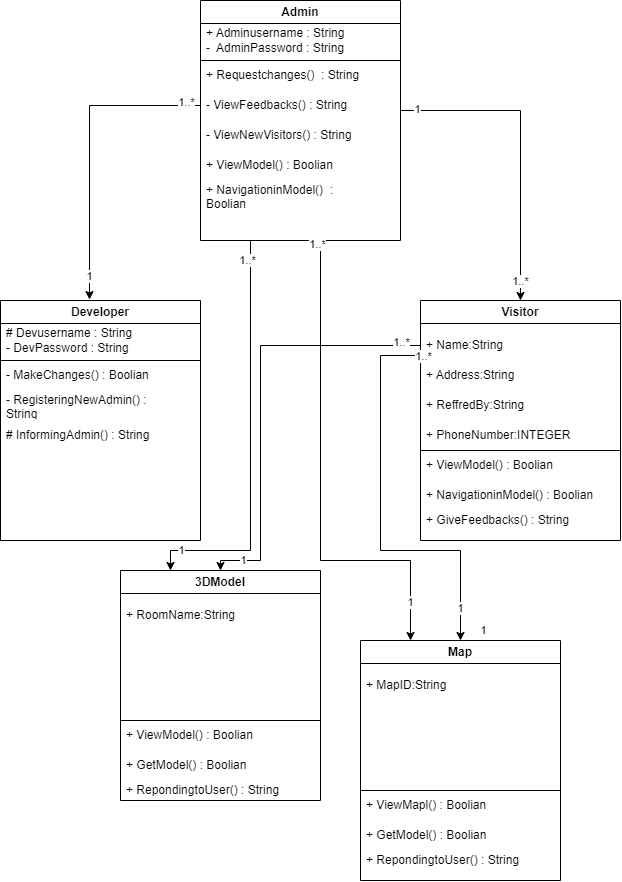

The diagram above was exported from draw.io. Its source (the exported page's mxGraphModel, read from the mxfile embedded in the PNG):
<mxGraphModel dx="1185" dy="714" grid="1" gridSize="10" guides="1" tooltips="1" connect="1" arrows="1" fold="1" page="1" pageScale="1" pageWidth="827" pageHeight="1169" math="0" shadow="0">
  <root>
    <mxCell id="WIyWlLk6GJQsqaUBKTNV-0" />
    <mxCell id="WIyWlLk6GJQsqaUBKTNV-1" parent="WIyWlLk6GJQsqaUBKTNV-0" />
    <mxCell id="IjyyoicBl4eyR_wJ1W-A-47" style="edgeStyle=orthogonalEdgeStyle;rounded=0;orthogonalLoop=1;jettySize=auto;html=1;exitX=1;exitY=0.5;exitDx=0;exitDy=0;entryX=0.5;entryY=0;entryDx=0;entryDy=0;" parent="WIyWlLk6GJQsqaUBKTNV-1" source="IjyyoicBl4eyR_wJ1W-A-19" target="IjyyoicBl4eyR_wJ1W-A-33" edge="1">
      <mxGeometry relative="1" as="geometry">
        <Array as="points">
          <mxPoint x="470" y="160" />
          <mxPoint x="590" y="160" />
        </Array>
      </mxGeometry>
    </mxCell>
    <mxCell id="IjyyoicBl4eyR_wJ1W-A-48" value="1" style="edgeLabel;html=1;align=center;verticalAlign=middle;resizable=0;points=[];" parent="IjyyoicBl4eyR_wJ1W-A-47" vertex="1" connectable="0">
      <mxGeometry x="-0.8312" y="1" relative="1" as="geometry">
        <mxPoint as="offset" />
      </mxGeometry>
    </mxCell>
    <mxCell id="IjyyoicBl4eyR_wJ1W-A-49" value="1..*" style="edgeLabel;html=1;align=center;verticalAlign=middle;resizable=0;points=[];" parent="IjyyoicBl4eyR_wJ1W-A-47" vertex="1" connectable="0">
      <mxGeometry x="0.8813" relative="1" as="geometry">
        <mxPoint as="offset" />
      </mxGeometry>
    </mxCell>
    <mxCell id="IjyyoicBl4eyR_wJ1W-A-19" value="Admin" style="swimlane;whiteSpace=wrap;html=1;" parent="WIyWlLk6GJQsqaUBKTNV-1" vertex="1">
      <mxGeometry x="270" y="50" width="200" height="240" as="geometry">
        <mxRectangle x="270" y="50" width="80" height="30" as="alternateBounds" />
      </mxGeometry>
    </mxCell>
    <mxCell id="IjyyoicBl4eyR_wJ1W-A-20" value="+ Adminusername : String&lt;br&gt;-&amp;nbsp; AdminPassword : String" style="text;strokeColor=none;fillColor=none;align=left;verticalAlign=middle;spacingLeft=4;spacingRight=4;overflow=hidden;points=[[0,0.5],[1,0.5]];portConstraint=eastwest;rotatable=0;whiteSpace=wrap;html=1;" parent="IjyyoicBl4eyR_wJ1W-A-19" vertex="1">
      <mxGeometry y="20" width="180" height="40" as="geometry" />
    </mxCell>
    <mxCell id="IjyyoicBl4eyR_wJ1W-A-21" value="+ Requestchanges()&amp;nbsp;&amp;nbsp;: String" style="text;strokeColor=none;fillColor=none;align=left;verticalAlign=middle;spacingLeft=4;spacingRight=4;overflow=hidden;points=[[0,0.5],[1,0.5]];portConstraint=eastwest;rotatable=0;whiteSpace=wrap;html=1;" parent="IjyyoicBl4eyR_wJ1W-A-19" vertex="1">
      <mxGeometry y="60" width="180" height="30" as="geometry" />
    </mxCell>
    <mxCell id="IjyyoicBl4eyR_wJ1W-A-22" value="- ViewFeedbacks()&amp;nbsp;: String" style="text;strokeColor=none;fillColor=none;align=left;verticalAlign=middle;spacingLeft=4;spacingRight=4;overflow=hidden;points=[[0,0.5],[1,0.5]];portConstraint=eastwest;rotatable=0;whiteSpace=wrap;html=1;" parent="IjyyoicBl4eyR_wJ1W-A-19" vertex="1">
      <mxGeometry y="90" width="180" height="30" as="geometry" />
    </mxCell>
    <mxCell id="IjyyoicBl4eyR_wJ1W-A-23" value="- ViewNewVisitors()&amp;nbsp;: String" style="text;strokeColor=none;fillColor=none;align=left;verticalAlign=middle;spacingLeft=4;spacingRight=4;overflow=hidden;points=[[0,0.5],[1,0.5]];portConstraint=eastwest;rotatable=0;whiteSpace=wrap;html=1;" parent="IjyyoicBl4eyR_wJ1W-A-19" vertex="1">
      <mxGeometry y="120" width="180" height="30" as="geometry" />
    </mxCell>
    <mxCell id="IjyyoicBl4eyR_wJ1W-A-24" value="+ ViewModel()&amp;nbsp;: Boolian" style="text;strokeColor=none;fillColor=none;align=left;verticalAlign=middle;spacingLeft=4;spacingRight=4;overflow=hidden;points=[[0,0.5],[1,0.5]];portConstraint=eastwest;rotatable=0;whiteSpace=wrap;html=1;" parent="IjyyoicBl4eyR_wJ1W-A-19" vertex="1">
      <mxGeometry y="150" width="180" height="30" as="geometry" />
    </mxCell>
    <mxCell id="IjyyoicBl4eyR_wJ1W-A-25" value="+ NavigationinModel()&amp;nbsp;&amp;nbsp;: Boolian" style="text;strokeColor=none;fillColor=none;align=left;verticalAlign=middle;spacingLeft=4;spacingRight=4;overflow=hidden;points=[[0,0.5],[1,0.5]];portConstraint=eastwest;rotatable=0;whiteSpace=wrap;html=1;" parent="IjyyoicBl4eyR_wJ1W-A-19" vertex="1">
      <mxGeometry y="180" width="180" height="30" as="geometry" />
    </mxCell>
    <mxCell id="IjyyoicBl4eyR_wJ1W-A-42" value="" style="endArrow=none;html=1;rounded=0;entryX=1;entryY=0.25;entryDx=0;entryDy=0;" parent="IjyyoicBl4eyR_wJ1W-A-19" edge="1">
      <mxGeometry width="50" height="50" relative="1" as="geometry">
        <mxPoint y="60" as="sourcePoint" />
        <mxPoint x="200" y="60" as="targetPoint" />
      </mxGeometry>
    </mxCell>
    <mxCell id="IjyyoicBl4eyR_wJ1W-A-26" value="Developer" style="swimlane;whiteSpace=wrap;html=1;startSize=23;" parent="WIyWlLk6GJQsqaUBKTNV-1" vertex="1">
      <mxGeometry x="70" y="350" width="200" height="240" as="geometry">
        <mxRectangle x="270" y="50" width="80" height="30" as="alternateBounds" />
      </mxGeometry>
    </mxCell>
    <mxCell id="IjyyoicBl4eyR_wJ1W-A-27" value="# Devusername : String&lt;br&gt;- DevPassword : String" style="text;strokeColor=none;fillColor=none;align=left;verticalAlign=middle;spacingLeft=4;spacingRight=4;overflow=hidden;points=[[0,0.5],[1,0.5]];portConstraint=eastwest;rotatable=0;whiteSpace=wrap;html=1;" parent="IjyyoicBl4eyR_wJ1W-A-26" vertex="1">
      <mxGeometry y="20" width="180" height="40" as="geometry" />
    </mxCell>
    <mxCell id="IjyyoicBl4eyR_wJ1W-A-28" value="- MakeChanges() : Boolian" style="text;strokeColor=none;fillColor=none;align=left;verticalAlign=middle;spacingLeft=4;spacingRight=4;overflow=hidden;points=[[0,0.5],[1,0.5]];portConstraint=eastwest;rotatable=0;whiteSpace=wrap;html=1;" parent="IjyyoicBl4eyR_wJ1W-A-26" vertex="1">
      <mxGeometry y="60" width="180" height="30" as="geometry" />
    </mxCell>
    <mxCell id="IjyyoicBl4eyR_wJ1W-A-29" value="- RegisteringNewAdmin() : String" style="text;strokeColor=none;fillColor=none;align=left;verticalAlign=middle;spacingLeft=4;spacingRight=4;overflow=hidden;points=[[0,0.5],[1,0.5]];portConstraint=eastwest;rotatable=0;whiteSpace=wrap;html=1;" parent="IjyyoicBl4eyR_wJ1W-A-26" vertex="1">
      <mxGeometry y="90" width="180" height="30" as="geometry" />
    </mxCell>
    <mxCell id="IjyyoicBl4eyR_wJ1W-A-30" value="# InformingAdmin()&amp;nbsp;: String" style="text;strokeColor=none;fillColor=none;align=left;verticalAlign=middle;spacingLeft=4;spacingRight=4;overflow=hidden;points=[[0,0.5],[1,0.5]];portConstraint=eastwest;rotatable=0;whiteSpace=wrap;html=1;" parent="IjyyoicBl4eyR_wJ1W-A-26" vertex="1">
      <mxGeometry y="120" width="180" height="30" as="geometry" />
    </mxCell>
    <mxCell id="IjyyoicBl4eyR_wJ1W-A-40" value="" style="endArrow=none;html=1;rounded=0;entryX=1;entryY=0.25;entryDx=0;entryDy=0;" parent="IjyyoicBl4eyR_wJ1W-A-26" target="IjyyoicBl4eyR_wJ1W-A-26" edge="1">
      <mxGeometry width="50" height="50" relative="1" as="geometry">
        <mxPoint y="60" as="sourcePoint" />
        <mxPoint x="90" y="270" as="targetPoint" />
      </mxGeometry>
    </mxCell>
    <mxCell id="IjyyoicBl4eyR_wJ1W-A-33" value="Visitor" style="swimlane;whiteSpace=wrap;html=1;" parent="WIyWlLk6GJQsqaUBKTNV-1" vertex="1">
      <mxGeometry x="490" y="350" width="200" height="240" as="geometry">
        <mxRectangle x="270" y="50" width="80" height="30" as="alternateBounds" />
      </mxGeometry>
    </mxCell>
    <mxCell id="IjyyoicBl4eyR_wJ1W-A-34" value="+ Name:String" style="text;strokeColor=none;fillColor=none;align=left;verticalAlign=middle;spacingLeft=4;spacingRight=4;overflow=hidden;points=[[0,0.5],[1,0.5]];portConstraint=eastwest;rotatable=0;whiteSpace=wrap;html=1;" parent="IjyyoicBl4eyR_wJ1W-A-33" vertex="1">
      <mxGeometry y="30" width="180" height="30" as="geometry" />
    </mxCell>
    <mxCell id="IjyyoicBl4eyR_wJ1W-A-35" value="+ Address:String" style="text;strokeColor=none;fillColor=none;align=left;verticalAlign=middle;spacingLeft=4;spacingRight=4;overflow=hidden;points=[[0,0.5],[1,0.5]];portConstraint=eastwest;rotatable=0;whiteSpace=wrap;html=1;" parent="IjyyoicBl4eyR_wJ1W-A-33" vertex="1">
      <mxGeometry y="60" width="180" height="30" as="geometry" />
    </mxCell>
    <mxCell id="IjyyoicBl4eyR_wJ1W-A-36" value="+ ReffredBy:String" style="text;strokeColor=none;fillColor=none;align=left;verticalAlign=middle;spacingLeft=4;spacingRight=4;overflow=hidden;points=[[0,0.5],[1,0.5]];portConstraint=eastwest;rotatable=0;whiteSpace=wrap;html=1;" parent="IjyyoicBl4eyR_wJ1W-A-33" vertex="1">
      <mxGeometry y="90" width="180" height="30" as="geometry" />
    </mxCell>
    <mxCell id="IjyyoicBl4eyR_wJ1W-A-37" value="+ PhoneNumber:INTEGER" style="text;strokeColor=none;fillColor=none;align=left;verticalAlign=middle;spacingLeft=4;spacingRight=4;overflow=hidden;points=[[0,0.5],[1,0.5]];portConstraint=eastwest;rotatable=0;whiteSpace=wrap;html=1;" parent="IjyyoicBl4eyR_wJ1W-A-33" vertex="1">
      <mxGeometry y="120" width="180" height="30" as="geometry" />
    </mxCell>
    <mxCell id="IjyyoicBl4eyR_wJ1W-A-38" value="+ ViewModel()&amp;nbsp;: Boolian" style="text;strokeColor=none;fillColor=none;align=left;verticalAlign=middle;spacingLeft=4;spacingRight=4;overflow=hidden;points=[[0,0.5],[1,0.5]];portConstraint=eastwest;rotatable=0;whiteSpace=wrap;html=1;" parent="IjyyoicBl4eyR_wJ1W-A-33" vertex="1">
      <mxGeometry y="150" width="180" height="30" as="geometry" />
    </mxCell>
    <mxCell id="IjyyoicBl4eyR_wJ1W-A-39" value="+ NavigationinModel()&amp;nbsp;: Boolian" style="text;strokeColor=none;fillColor=none;align=left;verticalAlign=middle;spacingLeft=4;spacingRight=4;overflow=hidden;points=[[0,0.5],[1,0.5]];portConstraint=eastwest;rotatable=0;whiteSpace=wrap;html=1;" parent="IjyyoicBl4eyR_wJ1W-A-33" vertex="1">
      <mxGeometry y="180" width="180" height="30" as="geometry" />
    </mxCell>
    <mxCell id="IjyyoicBl4eyR_wJ1W-A-41" value="" style="endArrow=none;html=1;rounded=0;entryX=1;entryY=0.25;entryDx=0;entryDy=0;" parent="IjyyoicBl4eyR_wJ1W-A-33" edge="1">
      <mxGeometry width="50" height="50" relative="1" as="geometry">
        <mxPoint y="150" as="sourcePoint" />
        <mxPoint x="200" y="150" as="targetPoint" />
      </mxGeometry>
    </mxCell>
    <mxCell id="IjyyoicBl4eyR_wJ1W-A-45" value="+ GiveFeedbacks()&amp;nbsp;: String" style="text;strokeColor=none;fillColor=none;align=left;verticalAlign=middle;spacingLeft=4;spacingRight=4;overflow=hidden;points=[[0,0.5],[1,0.5]];portConstraint=eastwest;rotatable=0;whiteSpace=wrap;html=1;" parent="IjyyoicBl4eyR_wJ1W-A-33" vertex="1">
      <mxGeometry y="205" width="180" height="30" as="geometry" />
    </mxCell>
    <mxCell id="IjyyoicBl4eyR_wJ1W-A-43" style="edgeStyle=orthogonalEdgeStyle;rounded=0;orthogonalLoop=1;jettySize=auto;html=1;exitX=0;exitY=0.5;exitDx=0;exitDy=0;entryX=0.445;entryY=-0.004;entryDx=0;entryDy=0;entryPerimeter=0;" parent="WIyWlLk6GJQsqaUBKTNV-1" source="IjyyoicBl4eyR_wJ1W-A-22" target="IjyyoicBl4eyR_wJ1W-A-26" edge="1">
      <mxGeometry relative="1" as="geometry" />
    </mxCell>
    <mxCell id="IjyyoicBl4eyR_wJ1W-A-50" value="1..*" style="edgeLabel;html=1;align=center;verticalAlign=middle;resizable=0;points=[];" parent="IjyyoicBl4eyR_wJ1W-A-43" vertex="1" connectable="0">
      <mxGeometry x="-0.9082" y="-3" relative="1" as="geometry">
        <mxPoint as="offset" />
      </mxGeometry>
    </mxCell>
    <mxCell id="IjyyoicBl4eyR_wJ1W-A-51" value="1" style="edgeLabel;html=1;align=center;verticalAlign=middle;resizable=0;points=[];" parent="IjyyoicBl4eyR_wJ1W-A-43" vertex="1" connectable="0">
      <mxGeometry x="0.8489" relative="1" as="geometry">
        <mxPoint as="offset" />
      </mxGeometry>
    </mxCell>
    <mxCell id="4Nw-DYc-BzS4NWxivKV1-0" value="3DModel" style="swimlane;whiteSpace=wrap;html=1;startSize=23;" vertex="1" parent="WIyWlLk6GJQsqaUBKTNV-1">
      <mxGeometry x="190" y="620" width="200" height="230" as="geometry">
        <mxRectangle x="270" y="50" width="80" height="30" as="alternateBounds" />
      </mxGeometry>
    </mxCell>
    <mxCell id="4Nw-DYc-BzS4NWxivKV1-1" value="+ RoomName:String" style="text;strokeColor=none;fillColor=none;align=left;verticalAlign=middle;spacingLeft=4;spacingRight=4;overflow=hidden;points=[[0,0.5],[1,0.5]];portConstraint=eastwest;rotatable=0;whiteSpace=wrap;html=1;" vertex="1" parent="4Nw-DYc-BzS4NWxivKV1-0">
      <mxGeometry y="30" width="180" height="30" as="geometry" />
    </mxCell>
    <mxCell id="4Nw-DYc-BzS4NWxivKV1-5" value="+ ViewModel()&amp;nbsp;: Boolian" style="text;strokeColor=none;fillColor=none;align=left;verticalAlign=middle;spacingLeft=4;spacingRight=4;overflow=hidden;points=[[0,0.5],[1,0.5]];portConstraint=eastwest;rotatable=0;whiteSpace=wrap;html=1;" vertex="1" parent="4Nw-DYc-BzS4NWxivKV1-0">
      <mxGeometry y="150" width="180" height="30" as="geometry" />
    </mxCell>
    <mxCell id="4Nw-DYc-BzS4NWxivKV1-6" value="+ GetModel()&amp;nbsp;: Boolian" style="text;strokeColor=none;fillColor=none;align=left;verticalAlign=middle;spacingLeft=4;spacingRight=4;overflow=hidden;points=[[0,0.5],[1,0.5]];portConstraint=eastwest;rotatable=0;whiteSpace=wrap;html=1;" vertex="1" parent="4Nw-DYc-BzS4NWxivKV1-0">
      <mxGeometry y="180" width="180" height="30" as="geometry" />
    </mxCell>
    <mxCell id="4Nw-DYc-BzS4NWxivKV1-7" value="" style="endArrow=none;html=1;rounded=0;entryX=1;entryY=0.25;entryDx=0;entryDy=0;" edge="1" parent="4Nw-DYc-BzS4NWxivKV1-0">
      <mxGeometry width="50" height="50" relative="1" as="geometry">
        <mxPoint y="150" as="sourcePoint" />
        <mxPoint x="200" y="150" as="targetPoint" />
      </mxGeometry>
    </mxCell>
    <mxCell id="4Nw-DYc-BzS4NWxivKV1-8" value="+ RepondingtoUser()&amp;nbsp;: String" style="text;strokeColor=none;fillColor=none;align=left;verticalAlign=middle;spacingLeft=4;spacingRight=4;overflow=hidden;points=[[0,0.5],[1,0.5]];portConstraint=eastwest;rotatable=0;whiteSpace=wrap;html=1;" vertex="1" parent="4Nw-DYc-BzS4NWxivKV1-0">
      <mxGeometry y="205" width="180" height="30" as="geometry" />
    </mxCell>
    <mxCell id="4Nw-DYc-BzS4NWxivKV1-9" style="edgeStyle=orthogonalEdgeStyle;rounded=0;orthogonalLoop=1;jettySize=auto;html=1;exitX=0.25;exitY=1;exitDx=0;exitDy=0;entryX=0.25;entryY=0;entryDx=0;entryDy=0;" edge="1" parent="WIyWlLk6GJQsqaUBKTNV-1" source="IjyyoicBl4eyR_wJ1W-A-19" target="4Nw-DYc-BzS4NWxivKV1-0">
      <mxGeometry relative="1" as="geometry">
        <mxPoint x="280" y="165" as="sourcePoint" />
        <mxPoint x="240" y="610" as="targetPoint" />
        <Array as="points">
          <mxPoint x="320" y="600" />
          <mxPoint x="240" y="600" />
        </Array>
      </mxGeometry>
    </mxCell>
    <mxCell id="4Nw-DYc-BzS4NWxivKV1-10" value="1..*" style="edgeLabel;html=1;align=center;verticalAlign=middle;resizable=0;points=[];" vertex="1" connectable="0" parent="4Nw-DYc-BzS4NWxivKV1-9">
      <mxGeometry x="-0.9082" y="-3" relative="1" as="geometry">
        <mxPoint as="offset" />
      </mxGeometry>
    </mxCell>
    <mxCell id="4Nw-DYc-BzS4NWxivKV1-11" value="1" style="edgeLabel;html=1;align=center;verticalAlign=middle;resizable=0;points=[];" vertex="1" connectable="0" parent="4Nw-DYc-BzS4NWxivKV1-9">
      <mxGeometry x="0.8489" relative="1" as="geometry">
        <mxPoint as="offset" />
      </mxGeometry>
    </mxCell>
    <mxCell id="4Nw-DYc-BzS4NWxivKV1-12" style="edgeStyle=orthogonalEdgeStyle;rounded=0;orthogonalLoop=1;jettySize=auto;html=1;exitX=0;exitY=0.5;exitDx=0;exitDy=0;entryX=0.5;entryY=0;entryDx=0;entryDy=0;" edge="1" parent="WIyWlLk6GJQsqaUBKTNV-1" source="IjyyoicBl4eyR_wJ1W-A-34" target="4Nw-DYc-BzS4NWxivKV1-0">
      <mxGeometry relative="1" as="geometry">
        <mxPoint x="330" y="300" as="sourcePoint" />
        <mxPoint x="250" y="630" as="targetPoint" />
        <Array as="points">
          <mxPoint x="330" y="395" />
          <mxPoint x="330" y="610" />
          <mxPoint x="290" y="610" />
        </Array>
      </mxGeometry>
    </mxCell>
    <mxCell id="4Nw-DYc-BzS4NWxivKV1-13" value="1..*" style="edgeLabel;html=1;align=center;verticalAlign=middle;resizable=0;points=[];" vertex="1" connectable="0" parent="4Nw-DYc-BzS4NWxivKV1-12">
      <mxGeometry x="-0.9082" y="-3" relative="1" as="geometry">
        <mxPoint as="offset" />
      </mxGeometry>
    </mxCell>
    <mxCell id="4Nw-DYc-BzS4NWxivKV1-14" value="1" style="edgeLabel;html=1;align=center;verticalAlign=middle;resizable=0;points=[];" vertex="1" connectable="0" parent="4Nw-DYc-BzS4NWxivKV1-12">
      <mxGeometry x="0.8489" relative="1" as="geometry">
        <mxPoint as="offset" />
      </mxGeometry>
    </mxCell>
    <mxCell id="4Nw-DYc-BzS4NWxivKV1-15" value="Map" style="swimlane;whiteSpace=wrap;html=1;startSize=23;" vertex="1" parent="WIyWlLk6GJQsqaUBKTNV-1">
      <mxGeometry x="430" y="690" width="200" height="240" as="geometry">
        <mxRectangle x="270" y="50" width="80" height="30" as="alternateBounds" />
      </mxGeometry>
    </mxCell>
    <mxCell id="4Nw-DYc-BzS4NWxivKV1-16" value="+ MapID:String" style="text;strokeColor=none;fillColor=none;align=left;verticalAlign=middle;spacingLeft=4;spacingRight=4;overflow=hidden;points=[[0,0.5],[1,0.5]];portConstraint=eastwest;rotatable=0;whiteSpace=wrap;html=1;" vertex="1" parent="4Nw-DYc-BzS4NWxivKV1-15">
      <mxGeometry y="30" width="180" height="30" as="geometry" />
    </mxCell>
    <mxCell id="4Nw-DYc-BzS4NWxivKV1-20" value="+ ViewMapl()&amp;nbsp;: Boolian" style="text;strokeColor=none;fillColor=none;align=left;verticalAlign=middle;spacingLeft=4;spacingRight=4;overflow=hidden;points=[[0,0.5],[1,0.5]];portConstraint=eastwest;rotatable=0;whiteSpace=wrap;html=1;" vertex="1" parent="4Nw-DYc-BzS4NWxivKV1-15">
      <mxGeometry y="150" width="180" height="30" as="geometry" />
    </mxCell>
    <mxCell id="4Nw-DYc-BzS4NWxivKV1-21" value="+ GetModel()&amp;nbsp;: Boolian" style="text;strokeColor=none;fillColor=none;align=left;verticalAlign=middle;spacingLeft=4;spacingRight=4;overflow=hidden;points=[[0,0.5],[1,0.5]];portConstraint=eastwest;rotatable=0;whiteSpace=wrap;html=1;" vertex="1" parent="4Nw-DYc-BzS4NWxivKV1-15">
      <mxGeometry y="180" width="180" height="30" as="geometry" />
    </mxCell>
    <mxCell id="4Nw-DYc-BzS4NWxivKV1-22" value="" style="endArrow=none;html=1;rounded=0;entryX=1;entryY=0.25;entryDx=0;entryDy=0;" edge="1" parent="4Nw-DYc-BzS4NWxivKV1-15">
      <mxGeometry width="50" height="50" relative="1" as="geometry">
        <mxPoint y="150" as="sourcePoint" />
        <mxPoint x="200" y="150" as="targetPoint" />
      </mxGeometry>
    </mxCell>
    <mxCell id="4Nw-DYc-BzS4NWxivKV1-23" value="+ RepondingtoUser()&amp;nbsp;: String" style="text;strokeColor=none;fillColor=none;align=left;verticalAlign=middle;spacingLeft=4;spacingRight=4;overflow=hidden;points=[[0,0.5],[1,0.5]];portConstraint=eastwest;rotatable=0;whiteSpace=wrap;html=1;" vertex="1" parent="4Nw-DYc-BzS4NWxivKV1-15">
      <mxGeometry y="205" width="180" height="30" as="geometry" />
    </mxCell>
    <mxCell id="4Nw-DYc-BzS4NWxivKV1-24" value="1" style="edgeLabel;html=1;align=center;verticalAlign=middle;resizable=0;points=[];" vertex="1" connectable="0" parent="WIyWlLk6GJQsqaUBKTNV-1">
      <mxGeometry x="552.5" y="680" as="geometry" />
    </mxCell>
    <mxCell id="4Nw-DYc-BzS4NWxivKV1-25" style="edgeStyle=orthogonalEdgeStyle;rounded=0;orthogonalLoop=1;jettySize=auto;html=1;exitX=0.5;exitY=1;exitDx=0;exitDy=0;entryX=0.25;entryY=0;entryDx=0;entryDy=0;" edge="1" parent="WIyWlLk6GJQsqaUBKTNV-1" source="IjyyoicBl4eyR_wJ1W-A-19" target="4Nw-DYc-BzS4NWxivKV1-15">
      <mxGeometry relative="1" as="geometry">
        <mxPoint x="330" y="300" as="sourcePoint" />
        <mxPoint x="250" y="630" as="targetPoint" />
        <Array as="points">
          <mxPoint x="390" y="290" />
          <mxPoint x="390" y="610" />
          <mxPoint x="480" y="610" />
        </Array>
      </mxGeometry>
    </mxCell>
    <mxCell id="4Nw-DYc-BzS4NWxivKV1-26" value="1..*" style="edgeLabel;html=1;align=center;verticalAlign=middle;resizable=0;points=[];" vertex="1" connectable="0" parent="4Nw-DYc-BzS4NWxivKV1-25">
      <mxGeometry x="-0.9082" y="-3" relative="1" as="geometry">
        <mxPoint as="offset" />
      </mxGeometry>
    </mxCell>
    <mxCell id="4Nw-DYc-BzS4NWxivKV1-27" value="1" style="edgeLabel;html=1;align=center;verticalAlign=middle;resizable=0;points=[];" vertex="1" connectable="0" parent="4Nw-DYc-BzS4NWxivKV1-25">
      <mxGeometry x="0.8489" relative="1" as="geometry">
        <mxPoint as="offset" />
      </mxGeometry>
    </mxCell>
    <mxCell id="4Nw-DYc-BzS4NWxivKV1-28" style="edgeStyle=orthogonalEdgeStyle;rounded=0;orthogonalLoop=1;jettySize=auto;html=1;exitX=0;exitY=0.5;exitDx=0;exitDy=0;entryX=0.5;entryY=0;entryDx=0;entryDy=0;" edge="1" parent="WIyWlLk6GJQsqaUBKTNV-1" source="IjyyoicBl4eyR_wJ1W-A-35" target="4Nw-DYc-BzS4NWxivKV1-15">
      <mxGeometry relative="1" as="geometry">
        <mxPoint x="500" y="405" as="sourcePoint" />
        <mxPoint x="300" y="630" as="targetPoint" />
        <Array as="points">
          <mxPoint x="490" y="405" />
          <mxPoint x="450" y="405" />
          <mxPoint x="450" y="600" />
          <mxPoint x="530" y="600" />
        </Array>
      </mxGeometry>
    </mxCell>
    <mxCell id="4Nw-DYc-BzS4NWxivKV1-29" value="1..*" style="edgeLabel;html=1;align=center;verticalAlign=middle;resizable=0;points=[];" vertex="1" connectable="0" parent="4Nw-DYc-BzS4NWxivKV1-28">
      <mxGeometry x="-0.9082" y="-3" relative="1" as="geometry">
        <mxPoint as="offset" />
      </mxGeometry>
    </mxCell>
    <mxCell id="4Nw-DYc-BzS4NWxivKV1-30" value="1" style="edgeLabel;html=1;align=center;verticalAlign=middle;resizable=0;points=[];" vertex="1" connectable="0" parent="4Nw-DYc-BzS4NWxivKV1-28">
      <mxGeometry x="0.8489" relative="1" as="geometry">
        <mxPoint as="offset" />
      </mxGeometry>
    </mxCell>
  </root>
</mxGraphModel>